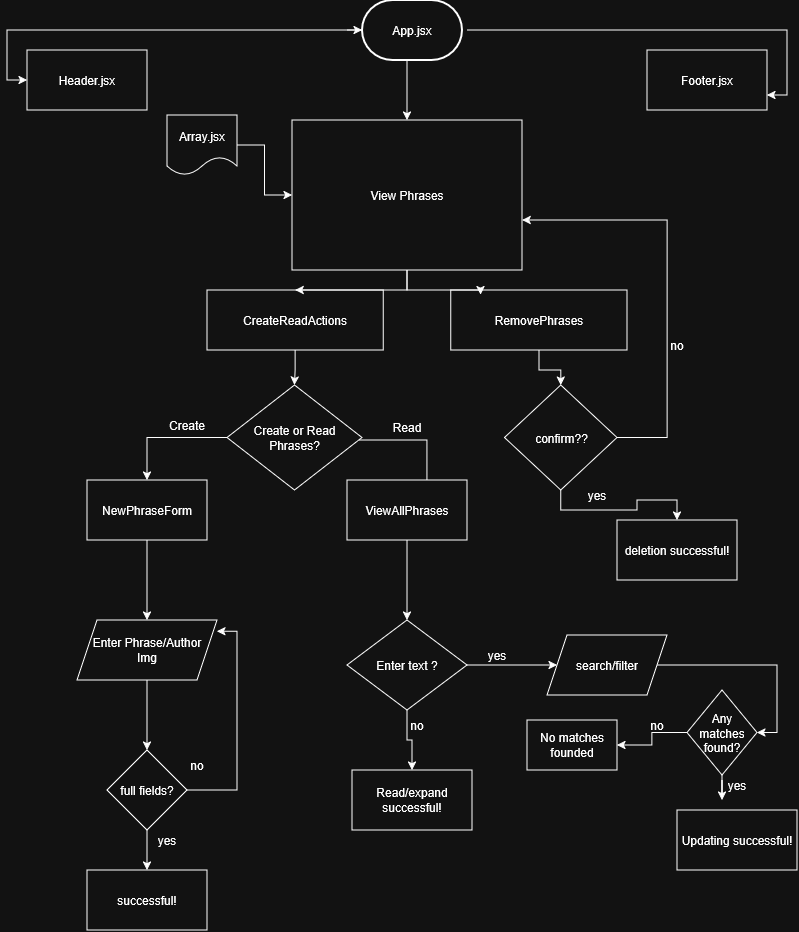

The diagram above was exported from draw.io. Its source (the exported page's mxGraphModel, read from the mxfile embedded in the PNG):
<mxGraphModel dx="551" dy="324" grid="1" gridSize="10" guides="1" tooltips="1" connect="1" arrows="1" fold="1" page="1" pageScale="1" pageWidth="850" pageHeight="1100" math="0" shadow="0">
  <root>
    <mxCell id="0" />
    <mxCell id="1" parent="0" />
    <mxCell id="4M5nMytxes2HH3rbnA7_-54" edge="1" parent="1" style="edgeStyle=orthogonalEdgeStyle;rounded=0;orthogonalLoop=1;jettySize=auto;html=1;" target="4M5nMytxes2HH3rbnA7_-5" value="">
      <mxGeometry relative="1" as="geometry">
        <mxPoint x="420" y="90" as="sourcePoint" />
      </mxGeometry>
    </mxCell>
    <mxCell id="4M5nMytxes2HH3rbnA7_-57" edge="1" parent="1" source="4M5nMytxes2HH3rbnA7_-69" style="edgeStyle=orthogonalEdgeStyle;rounded=0;orthogonalLoop=1;jettySize=auto;html=1;entryX=0;entryY=0.5;entryDx=0;entryDy=0;" target="4M5nMytxes2HH3rbnA7_-3">
      <mxGeometry relative="1" as="geometry" />
    </mxCell>
    <mxCell id="4M5nMytxes2HH3rbnA7_-58" edge="1" parent="1" style="edgeStyle=orthogonalEdgeStyle;rounded=0;orthogonalLoop=1;jettySize=auto;html=1;entryX=1;entryY=0.75;entryDx=0;entryDy=0;" target="4M5nMytxes2HH3rbnA7_-2">
      <mxGeometry relative="1" as="geometry">
        <mxPoint x="480" y="60" as="sourcePoint" />
      </mxGeometry>
    </mxCell>
    <mxCell id="4M5nMytxes2HH3rbnA7_-2" parent="1" style="rounded=0;whiteSpace=wrap;html=1;" value="Footer.jsx" vertex="1">
      <mxGeometry height="60" width="120" x="660" y="80" as="geometry" />
    </mxCell>
    <mxCell id="4M5nMytxes2HH3rbnA7_-3" parent="1" style="rounded=0;whiteSpace=wrap;html=1;" value="Header.jsx" vertex="1">
      <mxGeometry height="60" width="120" x="40" y="80" as="geometry" />
    </mxCell>
    <mxCell id="4M5nMytxes2HH3rbnA7_-77" edge="1" parent="1" source="4M5nMytxes2HH3rbnA7_-4" style="edgeStyle=orthogonalEdgeStyle;rounded=0;orthogonalLoop=1;jettySize=auto;html=1;" target="4M5nMytxes2HH3rbnA7_-74" value="">
      <mxGeometry relative="1" as="geometry" />
    </mxCell>
    <mxCell id="4M5nMytxes2HH3rbnA7_-4" parent="1" style="rounded=0;whiteSpace=wrap;html=1;" value="CreateReadActions" vertex="1">
      <mxGeometry height="60" width="176.25" x="220" y="320" as="geometry" />
    </mxCell>
    <mxCell id="4M5nMytxes2HH3rbnA7_-108" edge="1" parent="1" source="4M5nMytxes2HH3rbnA7_-5" style="edgeStyle=orthogonalEdgeStyle;rounded=0;orthogonalLoop=1;jettySize=auto;html=1;entryX=0.5;entryY=0;entryDx=0;entryDy=0;" target="4M5nMytxes2HH3rbnA7_-4">
      <mxGeometry relative="1" as="geometry" />
    </mxCell>
    <mxCell id="4M5nMytxes2HH3rbnA7_-5" parent="1" style="rounded=0;whiteSpace=wrap;html=1;" value="View Phrases" vertex="1">
      <mxGeometry height="150" width="230" x="305.01" y="150" as="geometry" />
    </mxCell>
    <mxCell id="4M5nMytxes2HH3rbnA7_-53" edge="1" parent="1" source="4M5nMytxes2HH3rbnA7_-47" style="edgeStyle=orthogonalEdgeStyle;rounded=0;orthogonalLoop=1;jettySize=auto;html=1;" target="4M5nMytxes2HH3rbnA7_-5" value="">
      <mxGeometry relative="1" as="geometry" />
    </mxCell>
    <mxCell id="4M5nMytxes2HH3rbnA7_-47" parent="1" style="shape=document;whiteSpace=wrap;html=1;boundedLbl=1;" value="Array.jsx" vertex="1">
      <mxGeometry height="60" width="70" x="180" y="145" as="geometry" />
    </mxCell>
    <mxCell id="4M5nMytxes2HH3rbnA7_-62" parent="1" style="text;html=1;whiteSpace=wrap;strokeColor=none;fillColor=none;align=center;verticalAlign=middle;rounded=0;" value="Create" vertex="1">
      <mxGeometry height="30" width="60" x="245.01" y="450" as="geometry" />
    </mxCell>
    <mxCell id="4M5nMytxes2HH3rbnA7_-64" parent="1" style="text;html=1;whiteSpace=wrap;strokeColor=none;fillColor=none;align=center;verticalAlign=middle;rounded=0;" value="&lt;div&gt;Read&lt;/div&gt;&lt;div&gt;&lt;br&gt;&lt;/div&gt;" vertex="1">
      <mxGeometry height="30" width="60" x="390" y="450" as="geometry" />
    </mxCell>
    <mxCell id="4M5nMytxes2HH3rbnA7_-68" edge="1" parent="1" style="edgeStyle=orthogonalEdgeStyle;rounded=0;orthogonalLoop=1;jettySize=auto;html=1;entryX=0;entryY=0.5;entryDx=0;entryDy=0;" target="4M5nMytxes2HH3rbnA7_-69" value="">
      <mxGeometry relative="1" as="geometry">
        <mxPoint x="360" y="60" as="sourcePoint" />
        <mxPoint x="40" y="110" as="targetPoint" />
      </mxGeometry>
    </mxCell>
    <mxCell id="4M5nMytxes2HH3rbnA7_-69" parent="1" style="strokeWidth=2;html=1;shape=mxgraph.flowchart.terminator;whiteSpace=wrap;" value="App.jsx" vertex="1">
      <mxGeometry height="60" width="100" x="375" y="30" as="geometry" />
    </mxCell>
    <mxCell id="4M5nMytxes2HH3rbnA7_-84" edge="1" parent="1" source="4M5nMytxes2HH3rbnA7_-74" style="edgeStyle=orthogonalEdgeStyle;rounded=0;orthogonalLoop=1;jettySize=auto;html=1;entryX=0.5;entryY=0;entryDx=0;entryDy=0;" target="4M5nMytxes2HH3rbnA7_-78">
      <mxGeometry relative="1" as="geometry" />
    </mxCell>
    <mxCell id="4M5nMytxes2HH3rbnA7_-86" edge="1" parent="1" source="4M5nMytxes2HH3rbnA7_-74" style="edgeStyle=orthogonalEdgeStyle;rounded=0;orthogonalLoop=1;jettySize=auto;html=1;entryX=0.75;entryY=0;entryDx=0;entryDy=0;" target="4M5nMytxes2HH3rbnA7_-79">
      <mxGeometry relative="1" as="geometry">
        <Array as="points">
          <mxPoint x="440" y="470" />
          <mxPoint x="440" y="560" />
          <mxPoint x="450" y="560" />
        </Array>
      </mxGeometry>
    </mxCell>
    <mxCell id="4M5nMytxes2HH3rbnA7_-74" parent="1" style="rhombus;whiteSpace=wrap;html=1;" value="Create or Read Phrases?" vertex="1">
      <mxGeometry height="105" width="135" x="240" y="415" as="geometry" />
    </mxCell>
    <mxCell id="4M5nMytxes2HH3rbnA7_-81" edge="1" parent="1" source="4M5nMytxes2HH3rbnA7_-78" style="edgeStyle=orthogonalEdgeStyle;rounded=0;orthogonalLoop=1;jettySize=auto;html=1;" target="4M5nMytxes2HH3rbnA7_-80" value="">
      <mxGeometry relative="1" as="geometry" />
    </mxCell>
    <mxCell id="4M5nMytxes2HH3rbnA7_-78" parent="1" style="rounded=0;whiteSpace=wrap;html=1;" value="NewPhraseForm" vertex="1">
      <mxGeometry height="60" width="120" x="100" y="510" as="geometry" />
    </mxCell>
    <mxCell id="4M5nMytxes2HH3rbnA7_-97" edge="1" parent="1" source="4M5nMytxes2HH3rbnA7_-79" style="edgeStyle=orthogonalEdgeStyle;rounded=0;orthogonalLoop=1;jettySize=auto;html=1;" value="">
      <mxGeometry relative="1" as="geometry">
        <mxPoint x="420.01" y="650" as="targetPoint" />
      </mxGeometry>
    </mxCell>
    <mxCell id="4M5nMytxes2HH3rbnA7_-79" parent="1" style="rounded=0;whiteSpace=wrap;html=1;" value="ViewAllPhrases" vertex="1">
      <mxGeometry height="60" width="120" x="360.01" y="510" as="geometry" />
    </mxCell>
    <mxCell id="4M5nMytxes2HH3rbnA7_-93" edge="1" parent="1" source="4M5nMytxes2HH3rbnA7_-80" style="edgeStyle=orthogonalEdgeStyle;rounded=0;orthogonalLoop=1;jettySize=auto;html=1;" target="4M5nMytxes2HH3rbnA7_-92" value="">
      <mxGeometry relative="1" as="geometry" />
    </mxCell>
    <mxCell id="4M5nMytxes2HH3rbnA7_-80" parent="1" style="shape=parallelogram;perimeter=parallelogramPerimeter;whiteSpace=wrap;html=1;fixedSize=1;" value="Enter Phrase/Author&lt;br&gt;Img" vertex="1">
      <mxGeometry height="60" width="140" x="90" y="650" as="geometry" />
    </mxCell>
    <mxCell id="4M5nMytxes2HH3rbnA7_-88" parent="1" style="text;html=1;whiteSpace=wrap;strokeColor=none;fillColor=none;align=center;verticalAlign=middle;rounded=0;" value="Create" vertex="1">
      <mxGeometry height="30" width="60" x="170" y="440" as="geometry" />
    </mxCell>
    <mxCell id="4M5nMytxes2HH3rbnA7_-91" edge="1" parent="1" source="4M5nMytxes2HH3rbnA7_-89" style="edgeStyle=orthogonalEdgeStyle;rounded=0;orthogonalLoop=1;jettySize=auto;html=1;" target="4M5nMytxes2HH3rbnA7_-90" value="">
      <mxGeometry relative="1" as="geometry" />
    </mxCell>
    <mxCell id="4M5nMytxes2HH3rbnA7_-89" parent="1" style="rounded=0;whiteSpace=wrap;html=1;" value="RemovePhrases" vertex="1">
      <mxGeometry height="60" width="176.25" x="463.75" y="320" as="geometry" />
    </mxCell>
    <mxCell id="4M5nMytxes2HH3rbnA7_-124" edge="1" parent="1" source="4M5nMytxes2HH3rbnA7_-90" style="edgeStyle=orthogonalEdgeStyle;rounded=0;orthogonalLoop=1;jettySize=auto;html=1;" target="4M5nMytxes2HH3rbnA7_-123" value="">
      <mxGeometry relative="1" as="geometry" />
    </mxCell>
    <mxCell id="4M5nMytxes2HH3rbnA7_-129" edge="1" parent="1" source="4M5nMytxes2HH3rbnA7_-90" style="edgeStyle=orthogonalEdgeStyle;rounded=0;orthogonalLoop=1;jettySize=auto;html=1;" target="4M5nMytxes2HH3rbnA7_-5">
      <mxGeometry relative="1" as="geometry">
        <Array as="points">
          <mxPoint x="680" y="468" />
          <mxPoint x="680" y="250" />
        </Array>
      </mxGeometry>
    </mxCell>
    <mxCell id="4M5nMytxes2HH3rbnA7_-90" parent="1" style="rhombus;whiteSpace=wrap;html=1;" value="confirm??" vertex="1">
      <mxGeometry height="105" width="112.5" x="517.5" y="415" as="geometry" />
    </mxCell>
    <mxCell id="4M5nMytxes2HH3rbnA7_-95" edge="1" parent="1" source="4M5nMytxes2HH3rbnA7_-92" style="edgeStyle=orthogonalEdgeStyle;rounded=0;orthogonalLoop=1;jettySize=auto;html=1;" target="4M5nMytxes2HH3rbnA7_-94" value="">
      <mxGeometry relative="1" as="geometry" />
    </mxCell>
    <mxCell id="4M5nMytxes2HH3rbnA7_-120" edge="1" parent="1" source="4M5nMytxes2HH3rbnA7_-92" style="edgeStyle=orthogonalEdgeStyle;rounded=0;orthogonalLoop=1;jettySize=auto;html=1;entryX=1;entryY=0.187;entryDx=0;entryDy=0;entryPerimeter=0;" target="4M5nMytxes2HH3rbnA7_-80">
      <mxGeometry relative="1" as="geometry">
        <Array as="points">
          <mxPoint x="250" y="820" />
          <mxPoint x="250" y="661" />
        </Array>
        <mxPoint x="260" y="820" as="targetPoint" />
      </mxGeometry>
    </mxCell>
    <mxCell id="4M5nMytxes2HH3rbnA7_-92" parent="1" style="rhombus;whiteSpace=wrap;html=1;" value="full fields?" vertex="1">
      <mxGeometry height="80" width="80" x="120" y="780" as="geometry" />
    </mxCell>
    <mxCell id="4M5nMytxes2HH3rbnA7_-94" parent="1" style="rounded=0;whiteSpace=wrap;html=1;" value="successful!" vertex="1">
      <mxGeometry height="60" width="120" x="100" y="900" as="geometry" />
    </mxCell>
    <mxCell id="4M5nMytxes2HH3rbnA7_-101" edge="1" parent="1" source="4M5nMytxes2HH3rbnA7_-98" style="edgeStyle=orthogonalEdgeStyle;rounded=0;orthogonalLoop=1;jettySize=auto;html=1;" target="4M5nMytxes2HH3rbnA7_-100" value="">
      <mxGeometry relative="1" as="geometry" />
    </mxCell>
    <mxCell id="4M5nMytxes2HH3rbnA7_-107" edge="1" parent="1" source="4M5nMytxes2HH3rbnA7_-98" style="edgeStyle=orthogonalEdgeStyle;rounded=0;orthogonalLoop=1;jettySize=auto;html=1;" target="4M5nMytxes2HH3rbnA7_-105" value="">
      <mxGeometry relative="1" as="geometry" />
    </mxCell>
    <mxCell id="4M5nMytxes2HH3rbnA7_-98" parent="1" style="rhombus;whiteSpace=wrap;html=1;" value="Enter text ?" vertex="1">
      <mxGeometry height="90" width="120.01" x="359.99" y="650" as="geometry" />
    </mxCell>
    <mxCell id="4M5nMytxes2HH3rbnA7_-99" parent="1" style="rounded=0;whiteSpace=wrap;html=1;" value="Updating successful!" vertex="1">
      <mxGeometry height="60" width="120" x="690" y="840" as="geometry" />
    </mxCell>
    <mxCell id="4M5nMytxes2HH3rbnA7_-113" edge="1" parent="1" source="4M5nMytxes2HH3rbnA7_-100" style="edgeStyle=orthogonalEdgeStyle;rounded=0;orthogonalLoop=1;jettySize=auto;html=1;entryX=1;entryY=0.5;entryDx=0;entryDy=0;" target="4M5nMytxes2HH3rbnA7_-111">
      <mxGeometry relative="1" as="geometry" />
    </mxCell>
    <mxCell id="4M5nMytxes2HH3rbnA7_-100" parent="1" style="shape=parallelogram;perimeter=parallelogramPerimeter;whiteSpace=wrap;html=1;fixedSize=1;" value="search/filter" vertex="1">
      <mxGeometry height="60" width="120" x="560" y="665" as="geometry" />
    </mxCell>
    <mxCell id="4M5nMytxes2HH3rbnA7_-104" parent="1" style="text;html=1;whiteSpace=wrap;strokeColor=none;fillColor=none;align=center;verticalAlign=middle;rounded=0;" value="yes" vertex="1">
      <mxGeometry height="30" width="60" x="480" y="670" as="geometry" />
    </mxCell>
    <mxCell id="4M5nMytxes2HH3rbnA7_-105" parent="1" style="rounded=0;whiteSpace=wrap;html=1;" value="Read/expand successful!" vertex="1">
      <mxGeometry height="60" width="120" x="365" y="800" as="geometry" />
    </mxCell>
    <mxCell id="4M5nMytxes2HH3rbnA7_-109" edge="1" parent="1" source="4M5nMytxes2HH3rbnA7_-5" style="edgeStyle=orthogonalEdgeStyle;rounded=0;orthogonalLoop=1;jettySize=auto;html=1;entryX=0.169;entryY=0.077;entryDx=0;entryDy=0;entryPerimeter=0;" target="4M5nMytxes2HH3rbnA7_-89">
      <mxGeometry relative="1" as="geometry" />
    </mxCell>
    <mxCell id="4M5nMytxes2HH3rbnA7_-110" parent="1" style="text;html=1;whiteSpace=wrap;strokeColor=none;fillColor=none;align=center;verticalAlign=middle;rounded=0;" value="no" vertex="1">
      <mxGeometry height="30" width="60" x="400" y="740" as="geometry" />
    </mxCell>
    <mxCell id="4M5nMytxes2HH3rbnA7_-114" edge="1" parent="1" source="4M5nMytxes2HH3rbnA7_-111" style="edgeStyle=orthogonalEdgeStyle;rounded=0;orthogonalLoop=1;jettySize=auto;html=1;">
      <mxGeometry relative="1" as="geometry">
        <mxPoint x="735" y="830" as="targetPoint" />
      </mxGeometry>
    </mxCell>
    <mxCell id="4M5nMytxes2HH3rbnA7_-117" edge="1" parent="1" source="4M5nMytxes2HH3rbnA7_-111" style="edgeStyle=orthogonalEdgeStyle;rounded=0;orthogonalLoop=1;jettySize=auto;html=1;" target="4M5nMytxes2HH3rbnA7_-116" value="">
      <mxGeometry relative="1" as="geometry" />
    </mxCell>
    <mxCell id="4M5nMytxes2HH3rbnA7_-111" parent="1" style="rhombus;whiteSpace=wrap;html=1;" value="Any matches found?" vertex="1">
      <mxGeometry height="85" width="70" x="700" y="720" as="geometry" />
    </mxCell>
    <mxCell id="4M5nMytxes2HH3rbnA7_-115" parent="1" style="text;html=1;whiteSpace=wrap;strokeColor=none;fillColor=none;align=center;verticalAlign=middle;rounded=0;" value="yes" vertex="1">
      <mxGeometry height="30" width="60" x="720" y="800" as="geometry" />
    </mxCell>
    <mxCell id="4M5nMytxes2HH3rbnA7_-116" parent="1" style="rounded=0;whiteSpace=wrap;html=1;" value="No matches founded" vertex="1">
      <mxGeometry height="50" width="90" x="540" y="750" as="geometry" />
    </mxCell>
    <mxCell id="4M5nMytxes2HH3rbnA7_-118" parent="1" style="text;html=1;whiteSpace=wrap;strokeColor=none;fillColor=none;align=center;verticalAlign=middle;rounded=0;" value="yes" vertex="1">
      <mxGeometry height="30" width="60" x="150" y="855" as="geometry" />
    </mxCell>
    <mxCell id="4M5nMytxes2HH3rbnA7_-121" parent="1" style="text;html=1;whiteSpace=wrap;strokeColor=none;fillColor=none;align=center;verticalAlign=middle;rounded=0;" value="no" vertex="1">
      <mxGeometry height="30" width="60" x="180" y="780" as="geometry" />
    </mxCell>
    <mxCell id="4M5nMytxes2HH3rbnA7_-123" parent="1" style="rounded=0;whiteSpace=wrap;html=1;" value="deletion successful!" vertex="1">
      <mxGeometry height="60" width="120" x="630" y="550" as="geometry" />
    </mxCell>
    <mxCell id="4M5nMytxes2HH3rbnA7_-125" parent="1" style="text;html=1;whiteSpace=wrap;strokeColor=none;fillColor=none;align=center;verticalAlign=middle;rounded=0;" value="yes" vertex="1">
      <mxGeometry height="30" width="60" x="580" y="510" as="geometry" />
    </mxCell>
    <mxCell id="4M5nMytxes2HH3rbnA7_-130" parent="1" style="text;html=1;whiteSpace=wrap;strokeColor=none;fillColor=none;align=center;verticalAlign=middle;rounded=0;" value="no" vertex="1">
      <mxGeometry height="30" width="60" x="660" y="360" as="geometry" />
    </mxCell>
    <mxCell id="4M5nMytxes2HH3rbnA7_-131" parent="1" style="text;html=1;whiteSpace=wrap;strokeColor=none;fillColor=none;align=center;verticalAlign=middle;rounded=0;" value="no" vertex="1">
      <mxGeometry height="30" width="60" x="640" y="740" as="geometry" />
    </mxCell>
  </root>
</mxGraphModel>